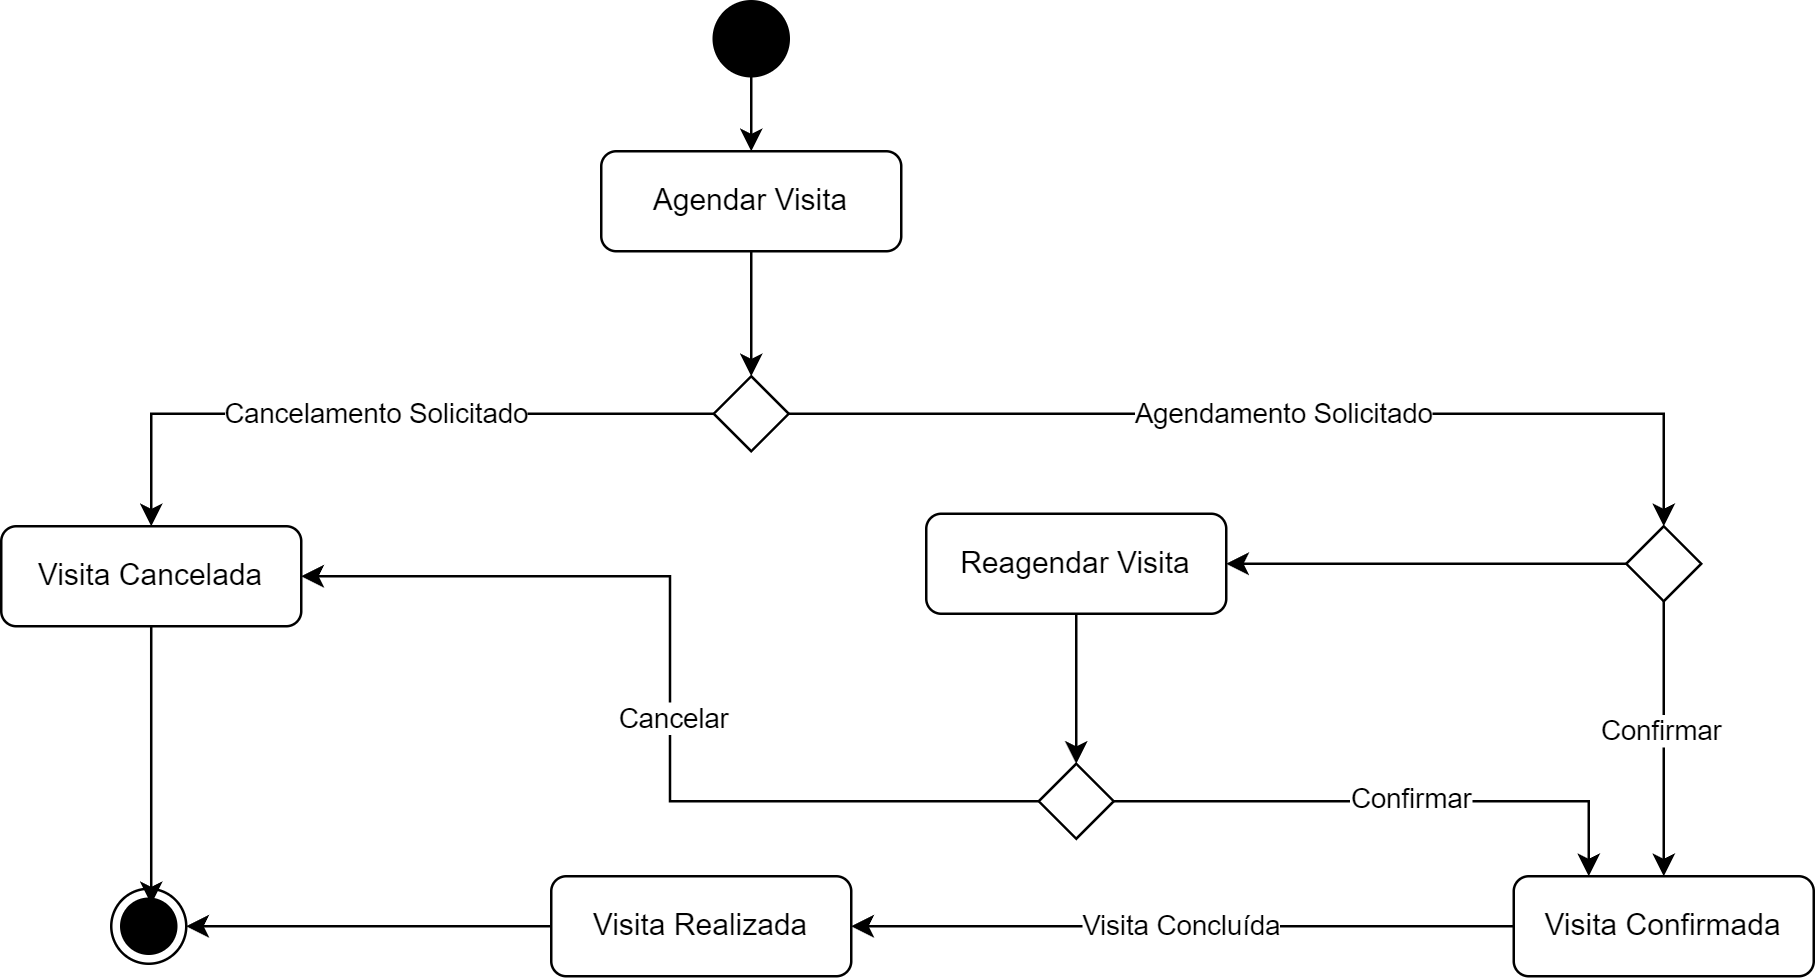

The diagram above was exported from draw.io. Its source (the exported page's mxGraphModel, read from the mxfile embedded in the PNG):
<mxGraphModel dx="1159" dy="628" grid="1" gridSize="10" guides="1" tooltips="1" connect="1" arrows="1" fold="1" page="1" pageScale="1" pageWidth="827" pageHeight="1169" math="0" shadow="0">
  <root>
    <mxCell id="0" />
    <mxCell id="1" parent="0" />
    <mxCell id="z9OsJITNBQ5fd6RahBxx-389" style="ellipse;whiteSpace=wrap;html=1;fillColor=#000000;" vertex="1" parent="1">
      <mxGeometry x="305" y="20" width="30" height="30" as="geometry" />
    </mxCell>
    <mxCell id="z9OsJITNBQ5fd6RahBxx-403" style="edgeStyle=orthogonalEdgeStyle;rounded=0;orthogonalLoop=1;jettySize=auto;html=1;entryX=0.5;entryY=0;entryDx=0;entryDy=0;" edge="1" parent="1" source="z9OsJITNBQ5fd6RahBxx-390" target="z9OsJITNBQ5fd6RahBxx-402">
      <mxGeometry relative="1" as="geometry" />
    </mxCell>
    <mxCell id="z9OsJITNBQ5fd6RahBxx-390" value="Agendar Visita" style="rounded=1;whiteSpace=wrap;html=1;" vertex="1" parent="1">
      <mxGeometry x="260" y="80" width="120" height="40" as="geometry" />
    </mxCell>
    <mxCell id="z9OsJITNBQ5fd6RahBxx-391" value="Visita Confirmada" style="rounded=1;whiteSpace=wrap;html=1;" vertex="1" parent="1">
      <mxGeometry x="625" y="370" width="120" height="40" as="geometry" />
    </mxCell>
    <mxCell id="z9OsJITNBQ5fd6RahBxx-392" value="Visita Realizada" style="rounded=1;whiteSpace=wrap;html=1;" vertex="1" parent="1">
      <mxGeometry x="240" y="370" width="120" height="40" as="geometry" />
    </mxCell>
    <mxCell id="z9OsJITNBQ5fd6RahBxx-393" value="Visita Cancelada" style="rounded=1;whiteSpace=wrap;html=1;" vertex="1" parent="1">
      <mxGeometry x="20" y="230" width="120" height="40" as="geometry" />
    </mxCell>
    <mxCell id="z9OsJITNBQ5fd6RahBxx-395" style="edgeStyle=orthogonalEdgeStyle;rounded=0;orthogonalLoop=1;jettySize=auto;html=1;" edge="1" parent="1" source="z9OsJITNBQ5fd6RahBxx-389" target="z9OsJITNBQ5fd6RahBxx-390">
      <mxGeometry relative="1" as="geometry" />
    </mxCell>
    <mxCell id="z9OsJITNBQ5fd6RahBxx-396" value="Agendamento Solicitado" style="edgeStyle=orthogonalEdgeStyle;rounded=0;orthogonalLoop=1;jettySize=auto;html=1;exitX=1;exitY=0.5;exitDx=0;exitDy=0;entryX=0.5;entryY=0;entryDx=0;entryDy=0;" edge="1" parent="1" source="z9OsJITNBQ5fd6RahBxx-402" target="z9OsJITNBQ5fd6RahBxx-409">
      <mxGeometry relative="1" as="geometry">
        <mxPoint x="740" y="90" as="targetPoint" />
      </mxGeometry>
    </mxCell>
    <mxCell id="z9OsJITNBQ5fd6RahBxx-397" value="Visita Concluída" style="edgeStyle=orthogonalEdgeStyle;rounded=0;orthogonalLoop=1;jettySize=auto;html=1;" edge="1" parent="1" source="z9OsJITNBQ5fd6RahBxx-391" target="z9OsJITNBQ5fd6RahBxx-392">
      <mxGeometry relative="1" as="geometry" />
    </mxCell>
    <mxCell id="z9OsJITNBQ5fd6RahBxx-398" value="Cancelamento Solicitado" style="edgeStyle=orthogonalEdgeStyle;rounded=0;orthogonalLoop=1;jettySize=auto;html=1;exitX=0;exitY=0.5;exitDx=0;exitDy=0;" edge="1" parent="1" source="z9OsJITNBQ5fd6RahBxx-402" target="z9OsJITNBQ5fd6RahBxx-393">
      <mxGeometry relative="1" as="geometry" />
    </mxCell>
    <mxCell id="z9OsJITNBQ5fd6RahBxx-400" style="edgeStyle=orthogonalEdgeStyle;rounded=0;orthogonalLoop=1;jettySize=auto;html=1;entryX=1;entryY=0.5;entryDx=0;entryDy=0;" edge="1" parent="1" source="z9OsJITNBQ5fd6RahBxx-392" target="z9OsJITNBQ5fd6RahBxx-406">
      <mxGeometry relative="1" as="geometry">
        <mxPoint x="110" y="380" as="targetPoint" />
      </mxGeometry>
    </mxCell>
    <mxCell id="z9OsJITNBQ5fd6RahBxx-401" style="edgeStyle=orthogonalEdgeStyle;rounded=0;orthogonalLoop=1;jettySize=auto;html=1;entryX=0.533;entryY=0.206;entryDx=0;entryDy=0;entryPerimeter=0;" edge="1" parent="1" source="z9OsJITNBQ5fd6RahBxx-393" target="z9OsJITNBQ5fd6RahBxx-406">
      <mxGeometry relative="1" as="geometry">
        <mxPoint x="80" y="365" as="targetPoint" />
      </mxGeometry>
    </mxCell>
    <mxCell id="z9OsJITNBQ5fd6RahBxx-402" value="" style="rhombus;" vertex="1" parent="1">
      <mxGeometry x="305" y="170" width="30" height="30" as="geometry" />
    </mxCell>
    <mxCell id="z9OsJITNBQ5fd6RahBxx-406" value="" style="ellipse;html=1;shape=endState;fillColor=strokeColor;" vertex="1" parent="1">
      <mxGeometry x="64" y="375" width="30" height="30" as="geometry" />
    </mxCell>
    <mxCell id="z9OsJITNBQ5fd6RahBxx-415" value="" style="edgeStyle=orthogonalEdgeStyle;rounded=0;orthogonalLoop=1;jettySize=auto;html=1;" edge="1" parent="1" source="z9OsJITNBQ5fd6RahBxx-407">
      <mxGeometry relative="1" as="geometry">
        <mxPoint x="450" y="325" as="targetPoint" />
      </mxGeometry>
    </mxCell>
    <mxCell id="z9OsJITNBQ5fd6RahBxx-407" value="Reagendar Visita" style="rounded=1;whiteSpace=wrap;html=1;" vertex="1" parent="1">
      <mxGeometry x="390" y="225" width="120" height="40" as="geometry" />
    </mxCell>
    <mxCell id="z9OsJITNBQ5fd6RahBxx-411" style="edgeStyle=orthogonalEdgeStyle;rounded=0;orthogonalLoop=1;jettySize=auto;html=1;entryX=0.5;entryY=0;entryDx=0;entryDy=0;" edge="1" parent="1" source="z9OsJITNBQ5fd6RahBxx-409" target="z9OsJITNBQ5fd6RahBxx-391">
      <mxGeometry relative="1" as="geometry" />
    </mxCell>
    <mxCell id="z9OsJITNBQ5fd6RahBxx-412" value="Confirmar" style="edgeLabel;html=1;align=center;verticalAlign=middle;resizable=0;points=[];" vertex="1" connectable="0" parent="z9OsJITNBQ5fd6RahBxx-411">
      <mxGeometry x="-0.0632" y="-1" relative="1" as="geometry">
        <mxPoint as="offset" />
      </mxGeometry>
    </mxCell>
    <mxCell id="z9OsJITNBQ5fd6RahBxx-413" style="edgeStyle=orthogonalEdgeStyle;rounded=0;orthogonalLoop=1;jettySize=auto;html=1;entryX=1;entryY=0.5;entryDx=0;entryDy=0;" edge="1" parent="1" source="z9OsJITNBQ5fd6RahBxx-409" target="z9OsJITNBQ5fd6RahBxx-407">
      <mxGeometry relative="1" as="geometry" />
    </mxCell>
    <mxCell id="z9OsJITNBQ5fd6RahBxx-409" value="" style="rhombus;" vertex="1" parent="1">
      <mxGeometry x="670" y="230" width="30" height="30" as="geometry" />
    </mxCell>
    <mxCell id="z9OsJITNBQ5fd6RahBxx-417" style="edgeStyle=orthogonalEdgeStyle;rounded=0;orthogonalLoop=1;jettySize=auto;html=1;entryX=0.25;entryY=0;entryDx=0;entryDy=0;" edge="1" parent="1" source="z9OsJITNBQ5fd6RahBxx-416" target="z9OsJITNBQ5fd6RahBxx-391">
      <mxGeometry relative="1" as="geometry">
        <Array as="points">
          <mxPoint x="655" y="340" />
        </Array>
      </mxGeometry>
    </mxCell>
    <mxCell id="z9OsJITNBQ5fd6RahBxx-420" value="Confirmar" style="edgeLabel;html=1;align=center;verticalAlign=middle;resizable=0;points=[];" vertex="1" connectable="0" parent="z9OsJITNBQ5fd6RahBxx-417">
      <mxGeometry x="0.0773" y="1" relative="1" as="geometry">
        <mxPoint as="offset" />
      </mxGeometry>
    </mxCell>
    <mxCell id="z9OsJITNBQ5fd6RahBxx-418" style="edgeStyle=orthogonalEdgeStyle;rounded=0;orthogonalLoop=1;jettySize=auto;html=1;entryX=1;entryY=0.5;entryDx=0;entryDy=0;" edge="1" parent="1" source="z9OsJITNBQ5fd6RahBxx-416" target="z9OsJITNBQ5fd6RahBxx-393">
      <mxGeometry relative="1" as="geometry" />
    </mxCell>
    <mxCell id="z9OsJITNBQ5fd6RahBxx-421" value="Cancelar" style="edgeLabel;html=1;align=center;verticalAlign=middle;resizable=0;points=[];" vertex="1" connectable="0" parent="z9OsJITNBQ5fd6RahBxx-418">
      <mxGeometry x="-0.0623" y="-1" relative="1" as="geometry">
        <mxPoint as="offset" />
      </mxGeometry>
    </mxCell>
    <mxCell id="z9OsJITNBQ5fd6RahBxx-416" value="" style="rhombus;" vertex="1" parent="1">
      <mxGeometry x="435" y="325" width="30" height="30" as="geometry" />
    </mxCell>
  </root>
</mxGraphModel>